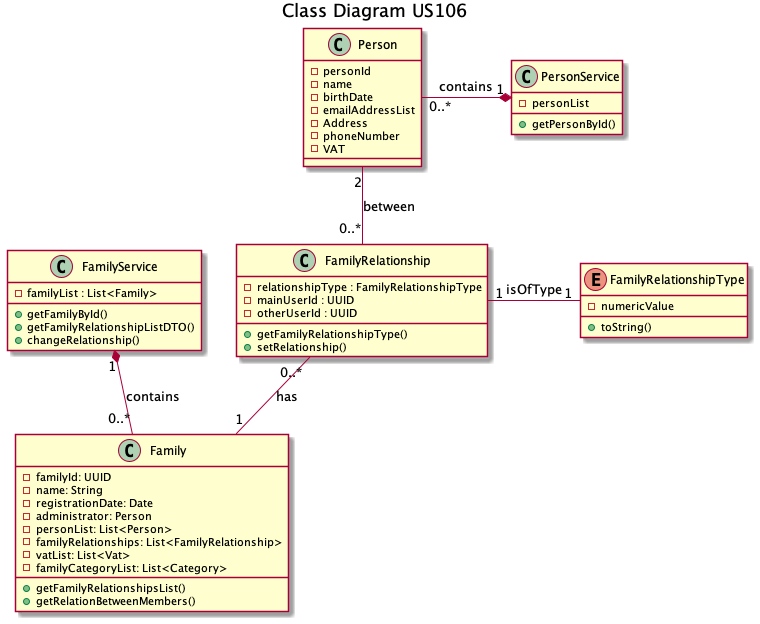

The diagram above was rendered by PlantUML. Its source (embedded in the PNG):
@startuml
title Class Diagram US106

class Family {
- familyId: UUID
- name: String
- registrationDate: Date
- administrator: Person
- personList: List<Person>
- familyRelationships: List<FamilyRelationship>
- vatList: List<Vat>
- familyCategoryList: List<Category>
+ getFamilyRelationshipsList()
+ getRelationBetweenMembers()

  }
  
class FamilyService {
- familyList : List<Family>
+ getFamilyById()
+ getFamilyRelationshipListDTO()
+ changeRelationship()
}

class Person {
 - personId
 - name
 - birthDate
 - emailAddressList
 - Address
 - phoneNumber
 - VAT
}

class PersonService {
- personList
+ getPersonById()
}

class FamilyRelationship {
- relationshipType : FamilyRelationshipType
- mainUserId : UUID
- otherUserId : UUID
+ getFamilyRelationshipType()
+ setRelationship()
}

Enum FamilyRelationshipType {
- numericValue
+ toString()
}

Family "0..*" -up-* "1" FamilyService : contains
Person "0..*" -* "1" PersonService : contains
Family "1" -up- "0..*" FamilyRelationship : has
Person "2" -- "0..*" FamilyRelationship : between
FamilyRelationship "1" - "1" FamilyRelationshipType : isOfType

@enduml